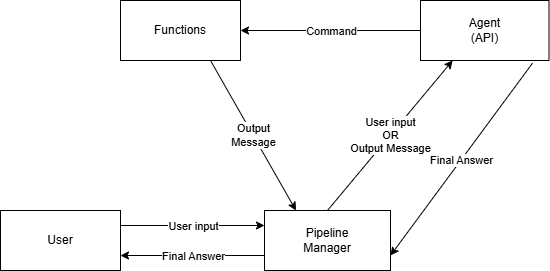

The diagram above was exported from draw.io. Its source (the exported page's mxGraphModel, read from the mxfile embedded in the PNG):
<mxGraphModel dx="1378" dy="619" grid="1" gridSize="10" guides="1" tooltips="1" connect="1" arrows="1" fold="1" page="1" pageScale="1" pageWidth="827" pageHeight="1169" math="0" shadow="0">
  <root>
    <mxCell id="0" />
    <mxCell id="1" parent="0" />
    <mxCell id="sThuiPv9t2de7VXxAIi9-2" parent="1" style="rounded=0;whiteSpace=wrap;html=1;" value="User" vertex="1">
      <mxGeometry height="60" width="120" x="160" y="700" as="geometry" />
    </mxCell>
    <mxCell id="sThuiPv9t2de7VXxAIi9-4" parent="1" style="rounded=0;whiteSpace=wrap;html=1;" value="Agent&lt;div&gt;(API)&lt;/div&gt;" vertex="1">
      <mxGeometry height="60" width="128.5" x="580" y="490" as="geometry" />
    </mxCell>
    <mxCell id="sThuiPv9t2de7VXxAIi9-5" parent="1" style="rounded=0;whiteSpace=wrap;html=1;" value="Functions" vertex="1">
      <mxGeometry height="60" width="120" x="280" y="490" as="geometry" />
    </mxCell>
    <mxCell id="sThuiPv9t2de7VXxAIi9-15" edge="1" parent="1" source="sThuiPv9t2de7VXxAIi9-4" style="endArrow=classic;html=1;rounded=0;entryX=1;entryY=0.5;entryDx=0;entryDy=0;exitX=0;exitY=0.5;exitDx=0;exitDy=0;" target="sThuiPv9t2de7VXxAIi9-5" value="">
      <mxGeometry relative="1" as="geometry">
        <mxPoint x="351.4999999999998" y="509.9999999999999" as="sourcePoint" />
        <mxPoint x="210" y="509.9999999999999" as="targetPoint" />
      </mxGeometry>
    </mxCell>
    <mxCell id="sThuiPv9t2de7VXxAIi9-16" connectable="0" parent="sThuiPv9t2de7VXxAIi9-15" style="edgeLabel;resizable=0;html=1;;align=center;verticalAlign=middle;" value="Command" vertex="1">
      <mxGeometry relative="1" as="geometry" />
    </mxCell>
    <mxCell id="sThuiPv9t2de7VXxAIi9-17" edge="1" parent="1" source="sThuiPv9t2de7VXxAIi9-5" style="endArrow=classic;html=1;rounded=0;exitX=0.75;exitY=1;exitDx=0;exitDy=0;entryX=0.25;entryY=0;entryDx=0;entryDy=0;" target="sThuiPv9t2de7VXxAIi9-24" value="">
      <mxGeometry relative="1" as="geometry">
        <mxPoint x="300" y="499.9999999999999" as="sourcePoint" />
        <mxPoint x="441.4999999999998" y="499.9999999999999" as="targetPoint" />
      </mxGeometry>
    </mxCell>
    <mxCell id="sThuiPv9t2de7VXxAIi9-18" connectable="0" parent="sThuiPv9t2de7VXxAIi9-17" style="edgeLabel;resizable=0;html=1;;align=center;verticalAlign=middle;" value="Output&lt;div&gt;Message&lt;/div&gt;" vertex="1">
      <mxGeometry relative="1" as="geometry" />
    </mxCell>
    <mxCell id="sThuiPv9t2de7VXxAIi9-19" edge="1" parent="1" source="sThuiPv9t2de7VXxAIi9-2" style="endArrow=classic;html=1;rounded=0;exitX=1;exitY=0.25;exitDx=0;exitDy=0;entryX=0;entryY=0.25;entryDx=0;entryDy=0;" target="sThuiPv9t2de7VXxAIi9-24" value="">
      <mxGeometry relative="1" as="geometry">
        <mxPoint x="390.52" y="758.0199999999999" as="sourcePoint" />
        <mxPoint x="383" y="639.9999999999999" as="targetPoint" />
      </mxGeometry>
    </mxCell>
    <mxCell id="sThuiPv9t2de7VXxAIi9-20" connectable="0" parent="sThuiPv9t2de7VXxAIi9-19" style="edgeLabel;resizable=0;html=1;;align=center;verticalAlign=middle;" value="User input" vertex="1">
      <mxGeometry relative="1" as="geometry" />
    </mxCell>
    <mxCell id="sThuiPv9t2de7VXxAIi9-21" edge="1" parent="1" source="sThuiPv9t2de7VXxAIi9-24" style="endArrow=classic;html=1;rounded=0;exitX=0;exitY=0.75;exitDx=0;exitDy=0;entryX=1;entryY=0.75;entryDx=0;entryDy=0;" target="sThuiPv9t2de7VXxAIi9-2" value="">
      <mxGeometry relative="1" as="geometry">
        <mxPoint x="463" y="639.9999999999999" as="sourcePoint" />
        <mxPoint x="633" y="729.9999999999999" as="targetPoint" />
      </mxGeometry>
    </mxCell>
    <mxCell id="sThuiPv9t2de7VXxAIi9-22" connectable="0" parent="sThuiPv9t2de7VXxAIi9-21" style="edgeLabel;resizable=0;html=1;;align=center;verticalAlign=middle;" value="Final Answer" vertex="1">
      <mxGeometry relative="1" as="geometry" />
    </mxCell>
    <mxCell id="sThuiPv9t2de7VXxAIi9-24" parent="1" style="rounded=0;whiteSpace=wrap;html=1;" value="Pipeline&lt;div&gt;Manager&lt;/div&gt;" vertex="1">
      <mxGeometry height="60" width="126" x="424" y="700" as="geometry" />
    </mxCell>
    <mxCell id="sThuiPv9t2de7VXxAIi9-25" edge="1" parent="1" source="sThuiPv9t2de7VXxAIi9-24" style="endArrow=classic;html=1;rounded=0;entryX=0.25;entryY=1;entryDx=0;entryDy=0;exitX=0.5;exitY=0;exitDx=0;exitDy=0;" target="sThuiPv9t2de7VXxAIi9-4" value="">
      <mxGeometry relative="1" as="geometry">
        <mxPoint x="400" y="690" as="sourcePoint" />
        <mxPoint x="523" y="670" as="targetPoint" />
      </mxGeometry>
    </mxCell>
    <mxCell id="sThuiPv9t2de7VXxAIi9-26" connectable="0" parent="sThuiPv9t2de7VXxAIi9-25" style="edgeLabel;resizable=0;html=1;;align=center;verticalAlign=middle;" value="User input&lt;div&gt;OR&lt;br&gt;&lt;div&gt;Output Message&lt;/div&gt;&lt;/div&gt;" vertex="1">
      <mxGeometry relative="1" as="geometry" />
    </mxCell>
    <mxCell id="sThuiPv9t2de7VXxAIi9-27" edge="1" parent="1" source="sThuiPv9t2de7VXxAIi9-4" style="endArrow=classic;html=1;rounded=0;exitX=0.872;exitY=1.044;exitDx=0;exitDy=0;entryX=1;entryY=0.75;entryDx=0;entryDy=0;exitPerimeter=0;" target="sThuiPv9t2de7VXxAIi9-24" value="">
      <mxGeometry relative="1" as="geometry">
        <mxPoint x="599.9999999999998" y="569.9999999999999" as="sourcePoint" />
        <mxPoint x="600.6249999999998" y="689.9999999999999" as="targetPoint" />
      </mxGeometry>
    </mxCell>
    <mxCell id="sThuiPv9t2de7VXxAIi9-28" connectable="0" parent="sThuiPv9t2de7VXxAIi9-27" style="edgeLabel;resizable=0;html=1;;align=center;verticalAlign=middle;" value="Final Answer" vertex="1">
      <mxGeometry relative="1" as="geometry" />
    </mxCell>
  </root>
</mxGraphModel>